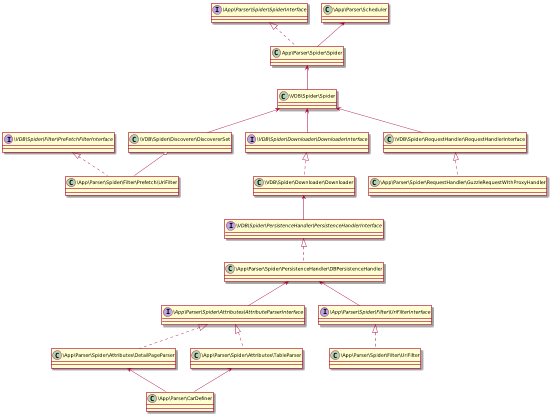

The diagram above was rendered by PlantUML. Its source (embedded in the PNG):
@startuml
class \VDB\Spider\Downloader\Downloader implements \VDB\Spider\Downloader\DownloaderInterface
\VDB\Spider\Spider <-- \VDB\Spider\Discoverer\DiscovererSet
\VDB\Spider\Spider <-- \VDB\Spider\Downloader\DownloaderInterface
\VDB\Spider\Spider <-- \VDB\Spider\RequestHandler\RequestHandlerInterface
\VDB\Spider\Downloader\Downloader <-- \VDB\Spider\PersistenceHandler\PersistenceHandlerInterface
interface \VDB\Spider\PersistenceHandler\PersistenceHandlerInterface
interface \VDB\Spider\Filter\PreFetchFilterInterface

class App\Parser\Spider\Spider implements \App\Parser\Spider\SpiderInterface
class \App\Parser\Spider\Attributes\DetailPageParser implements \App\Parser\Spider\Attributes\AttributeParserInterface
class \App\Parser\Spider\Attributes\TableParser implements \App\Parser\Spider\Attributes\AttributeParserInterface
class \App\Parser\Spider\PersistenceHandler\DBPersistenceHandler implements \VDB\Spider\PersistenceHandler\PersistenceHandlerInterface
class \App\Parser\Spider\Filter\Prefetch\UriFilter implements \VDB\Spider\Filter\PreFetchFilterInterface
class \App\Parser\Spider\RequestHandler\GuzzleRequestWIthProxyHandler implements \VDB\Spider\RequestHandler\RequestHandlerInterface

App\Parser\Spider\Spider <-- \VDB\Spider\Spider

class \App\Parser\Spider\Filter\UriFilter implements \App\Parser\Spider\Filter\UriFilterInterface
\App\Parser\Spider\PersistenceHandler\DBPersistenceHandler <-- \App\Parser\Spider\Filter\UriFilterInterface

\App\Parser\Spider\PersistenceHandler\DBPersistenceHandler <-- \App\Parser\Spider\Attributes\AttributeParserInterface
\App\Parser\Spider\Attributes\DetailPageParser <-- \App\Parser\CarDefiner
\App\Parser\Spider\Attributes\TableParser <-- \App\Parser\CarDefiner

\VDB\Spider\Discoverer\DiscovererSet o-- \App\Parser\Spider\Filter\Prefetch\UriFilter

\App\Parser\Scheduler <-- App\Parser\Spider\Spider
@enduml